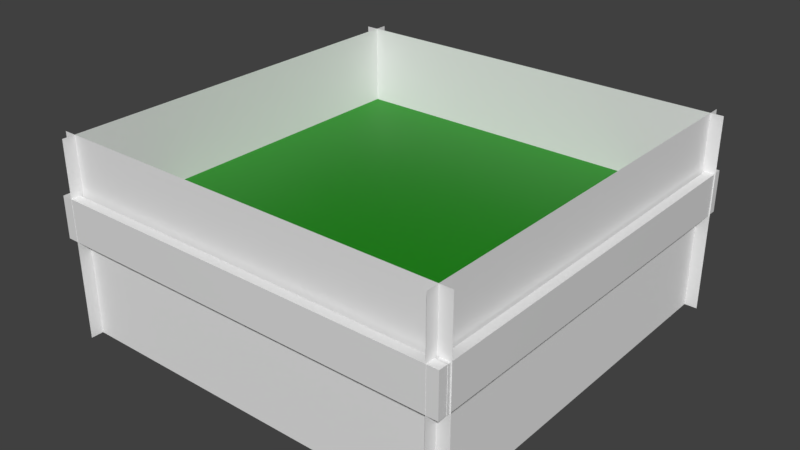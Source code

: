 # Source: template.blend  (saved by Blender 2.80.42; exported with 4.5.12 LTS)
import bpy
from mathutils import Matrix  # noqa: F401  (used for matrix-valued properties, if any)

bpy.ops.wm.read_factory_settings(use_empty=True)
scene = bpy.context.scene
scene.name = 'Scene'

# ---- collections
col_collection_1 = bpy.data.collections.new('Collection 1'); scene.collection.children.link(col_collection_1)

# ---- materials (node trees are filled in below, after node groups)
mat_material = bpy.data.materials.new('Material')
mat_material.alpha_threshold = 0.0
mat_material.use_transparent_shadow = False
mat_material.roughness = 0.5
mat_material.line_color = (0.0, 0.0, 0.0, 1.0)
mat_material_001 = bpy.data.materials.new('Material.001')
mat_material_001.alpha_threshold = 0.0
mat_material_001.use_transparent_shadow = False
mat_material_001.diffuse_color = (0.004946, 0.2529, 0.0, 1.0)
mat_material_001.roughness = 0.5
mat_material_001.line_color = (0.0, 0.0, 0.0, 1.0)

# ---- material node trees
mat_material.use_nodes = True; mat_material.node_tree.nodes.clear()
_N = mat_material.node_tree.nodes; _L = mat_material.node_tree.links
n0 = _N.new('ShaderNodeOutputMaterial'); n0.name = 'Material Output'; n0.location = (300, 300)
n1 = _N.new('ShaderNodeBsdfPrincipled'); n1.name = 'Principled BSDF'; n1.location = (10, 300)
n1.distribution = 'GGX'
n1.subsurface_method = 'BURLEY'
n1.inputs[3].default_value = 1.45
_L.new(n1.outputs[0], n0.inputs[0])
n0.is_active_output = True
mat_material_001.use_nodes = True; mat_material_001.node_tree.nodes.clear()
_N = mat_material_001.node_tree.nodes; _L = mat_material_001.node_tree.links
n0 = _N.new('ShaderNodeOutputMaterial'); n0.name = 'Material Output'; n0.location = (300, 300)
n1 = _N.new('ShaderNodeBsdfPrincipled'); n1.name = 'Principled BSDF'; n1.location = (10, 300)
n1.distribution = 'GGX'
n1.subsurface_method = 'BURLEY'
n1.inputs[0].default_value = (0.004946, 0.2529, 0.0, 1.0)
n1.inputs[3].default_value = 1.45
_L.new(n1.outputs[0], n0.inputs[0])
n0.is_active_output = True

# ---- world
world_world = bpy.data.worlds.new('World'); scene.world = world_world
world_world.color = (0.05088, 0.05088, 0.05088)
world_world.use_sun_shadow = False
world_world.sun_shadow_jitter_overblur = 0.0
world_world.cycles.sampling_method = 'MANUAL'

# ---- meshes
me_plane = bpy.data.meshes.new('Plane')
me_plane.from_pydata([(-1.0, -1.0, 0.0), (1.0, -1.0, 0.0), (-1.0, 1.0, 0.0), (1.0, 1.0, 0.0)], [], [(0, 1, 3, 2)])
me_plane.use_remesh_preserve_volume = False
me_plane.use_remesh_preserve_attributes = False
me_plane.use_mirror_vertex_groups = False
me_plane.update()
me_cube_004 = bpy.data.meshes.new('Cube.004')
me_cube_004.from_pydata([(1.0, 1.0, -1.0), (1.0, -1.0, -1.0), (-1.0, -1.0, -1.0), (-1.0, 1.0, -1.0), (1.0, 1.0, 1.0), (1.0, -1.0, 1.0), (-1.0, -1.0, 1.0), (-1.0, 1.0, 1.0)], [], [(0, 1, 2, 3), (4, 7, 6, 5), (0, 4, 5, 1), (1, 5, 6, 2), (2, 6, 7, 3), (4, 0, 3, 7)])
me_cube_004.materials.append(mat_material)
me_cube_004.use_remesh_preserve_volume = False
me_cube_004.use_remesh_preserve_attributes = False
me_cube_004.use_mirror_vertex_groups = False
me_cube_004.update()
me_cube_003 = bpy.data.meshes.new('Cube.003')
me_cube_003.from_pydata([(1.0, 1.0, -1.0), (1.0, -1.0, -1.0), (-1.0, -1.0, -1.0), (-1.0, 1.0, -1.0), (1.0, 1.0, 1.0), (1.0, -1.0, 1.0), (-1.0, -1.0, 1.0), (-1.0, 1.0, 1.0)], [], [(0, 1, 2, 3), (4, 7, 6, 5), (0, 4, 5, 1), (1, 5, 6, 2), (2, 6, 7, 3), (4, 0, 3, 7)])
me_cube_003.materials.append(mat_material)
me_cube_003.use_remesh_preserve_volume = False
me_cube_003.use_remesh_preserve_attributes = False
me_cube_003.use_mirror_vertex_groups = False
me_cube_003.update()
me_cube_002 = bpy.data.meshes.new('Cube.002')
me_cube_002.from_pydata([(1.0, 1.0, -1.0), (1.0, -1.0, -1.0), (-1.0, -1.0, -1.0), (-1.0, 1.0, -1.0), (1.0, 1.0, 1.0), (1.0, -1.0, 1.0), (-1.0, -1.0, 1.0), (-1.0, 1.0, 1.0)], [], [(0, 1, 2, 3), (4, 7, 6, 5), (0, 4, 5, 1), (1, 5, 6, 2), (2, 6, 7, 3), (4, 0, 3, 7)])
me_cube_002.materials.append(mat_material)
me_cube_002.use_remesh_preserve_volume = False
me_cube_002.use_remesh_preserve_attributes = False
me_cube_002.use_mirror_vertex_groups = False
me_cube_002.update()
me_cube_001 = bpy.data.meshes.new('Cube.001')
me_cube_001.from_pydata([(1.0, 1.0, -1.0), (1.0, -1.0, -1.0), (-1.0, -1.0, -1.0), (-1.0, 1.0, -1.0), (1.0, 1.0, 1.0), (1.0, -1.0, 1.0), (-1.0, -1.0, 1.0), (-1.0, 1.0, 1.0)], [], [(0, 1, 2, 3), (4, 7, 6, 5), (0, 4, 5, 1), (1, 5, 6, 2), (2, 6, 7, 3), (4, 0, 3, 7)])
me_cube_001.materials.append(mat_material)
me_cube_001.use_remesh_preserve_volume = False
me_cube_001.use_remesh_preserve_attributes = False
me_cube_001.use_mirror_vertex_groups = False
me_cube_001.update()
me_cube = bpy.data.meshes.new('Cube')
me_cube.from_pydata([(1.0, 1.0, -1.0), (1.0, -1.0, -1.0), (-1.0, -1.0, -1.0), (-1.0, 1.0, -1.0), (1.0, 1.0, 1.0), (1.0, -1.0, 1.0), (-1.0, -1.0, 1.0), (-1.0, 1.0, 1.0)], [], [(0, 1, 2, 3), (4, 7, 6, 5), (0, 4, 5, 1), (1, 5, 6, 2), (2, 6, 7, 3), (4, 0, 3, 7)])
me_cube.materials.append(mat_material_001)
me_cube.use_remesh_preserve_volume = False
me_cube.use_remesh_preserve_attributes = False
me_cube.use_mirror_vertex_groups = False
me_cube.update()

# ---- objects
ob_obj_snap_003 = bpy.data.objects.new('obj_snap.003', me_plane)
ob_obj_snap_002 = bpy.data.objects.new('obj_snap.002', me_plane)
ob_obj_snap_001 = bpy.data.objects.new('obj_snap.001', me_plane)
ob_obj_snap = bpy.data.objects.new('obj_snap', me_plane)
ob_cube_004 = bpy.data.objects.new('Cube.004', me_cube_004)
ob_cube_003 = bpy.data.objects.new('Cube.003', me_cube_003)
ob_cube_002 = bpy.data.objects.new('Cube.002', me_cube_002)
ob_cube_001 = bpy.data.objects.new('Cube.001', me_cube_001)
ob_cube = bpy.data.objects.new('Cube', me_cube)

# ---- transforms, parenting, visibility, modifiers, constraints
ob_obj_snap_003.location = (1.979, 0.006604, 0.0)
ob_obj_snap_003.rotation_euler = (1.571, -0.0, 1.571)
ob_obj_snap_003.scale = (2.106, 1.0, 1.0)
ob_obj_snap_003.lineart.crease_threshold = 0.0
ob_obj_snap_002.location = (-1.979, 0.006604, 0.0)
ob_obj_snap_002.rotation_euler = (1.571, 0.0, 4.712)
ob_obj_snap_002.scale = (2.106, 1.0, 1.0)
ob_obj_snap_002.lineart.crease_threshold = 0.0
ob_obj_snap_001.location = (0.0, 1.986, 0.0)
ob_obj_snap_001.rotation_euler = (1.571, -0.0, 3.142)
ob_obj_snap_001.scale = (2.106, 1.0, 1.0)
ob_obj_snap_001.lineart.crease_threshold = 0.0
ob_obj_snap.location = (0.0, -1.973, 0.0)
ob_obj_snap.rotation_euler = (1.571, -0.0, 0.0)
ob_obj_snap.scale = (2.106, 1.0, 1.0)
ob_obj_snap.lineart.crease_threshold = 0.0
ob_cube_004.location = (-0.002453, 2.05, 0.2183)
ob_cube_004.rotation_euler = (0.0, -0.0, -1.571)
ob_cube_004.scale = (0.04748, 2.095, 0.2119)
ob_cube_004.lock_rotations_4d = False
ob_cube_004.empty_display_type = 'ARROWS'
ob_cube_004.lineart.crease_threshold = 0.0
ob_cube_003.location = (-0.002453, -2.05, 0.2183)
ob_cube_003.rotation_euler = (0.0, -0.0, -1.571)
ob_cube_003.scale = (0.04748, 2.095, 0.2119)
ob_cube_003.lock_rotations_4d = False
ob_cube_003.empty_display_type = 'ARROWS'
ob_cube_003.lineart.crease_threshold = 0.0
ob_cube_002.location = (2.048, 0.0, 0.2183)
ob_cube_002.scale = (0.04748, 2.005, 0.2119)
ob_cube_002.lock_rotations_4d = False
ob_cube_002.empty_display_type = 'ARROWS'
ob_cube_002.lineart.crease_threshold = 0.0
ob_cube_001.location = (-2.052, 0.0, 0.2183)
ob_cube_001.scale = (0.04748, 2.005, 0.2119)
ob_cube_001.lock_rotations_4d = False
ob_cube_001.empty_display_type = 'ARROWS'
ob_cube_001.lineart.crease_threshold = 0.0
ob_cube.location = (0.0, 0.0, 0.08893)
ob_cube.scale = (2.02, 2.02, 0.09056)
ob_cube.lock_rotations_4d = False
ob_cube.empty_display_type = 'ARROWS'
ob_cube.lineart.crease_threshold = 0.0

# ---- collection membership
col_collection_1.objects.link(ob_obj_snap_003)
col_collection_1.objects.link(ob_obj_snap_002)
col_collection_1.objects.link(ob_obj_snap_001)
col_collection_1.objects.link(ob_obj_snap)
col_collection_1.objects.link(ob_cube_004)
col_collection_1.objects.link(ob_cube_003)
col_collection_1.objects.link(ob_cube_002)
col_collection_1.objects.link(ob_cube_001)
col_collection_1.objects.link(ob_cube)

# ---- scene / render settings (as saved in the file)
scene.frame_start = 1; scene.frame_end = 250; scene.frame_set(1)
scene.render.engine = 'BLENDER_EEVEE_NEXT'
scene.render.resolution_percentage = 50
scene.render.dither_intensity = 0.0
scene.cycles.use_denoising = False
scene.cycles.samples = 128
scene.cycles.sampling_pattern = 'TABULATED_SOBOL'
scene.cycles.light_sampling_threshold = 0.0
scene.cycles.use_adaptive_sampling = False
scene.cycles.use_light_tree = False
scene.cycles.blur_glossy = 0.0
scene.cycles.sample_clamp_indirect = 0.0
scene.view_settings.view_transform = 'Standard'
bpy.context.view_layer.update()

# ---- added for rendering (the .blend has no active camera and no usable light): camera, sun
cam_auto = bpy.data.cameras.new('AutoCamera')
cam_auto.lens = 50.0
cam_auto.sensor_width = 36.0
cam_auto.clip_end = 1000.0
ob_auto_camera = bpy.data.objects.new('AutoCamera', cam_auto)
scene.collection.objects.link(ob_auto_camera)
ob_auto_camera.location = (5.8141, -6.97032, 4.65128)
ob_auto_camera.rotation_euler = (1.09748, -7.21219e-08, 0.694738)
scene.camera = ob_auto_camera
light_auto_sun = bpy.data.lights.new('AutoSun', 'SUN')
light_auto_sun.energy = 3.0
light_auto_sun.angle = 0.0523599
ob_auto_sun = bpy.data.objects.new('AutoSun', light_auto_sun)
scene.collection.objects.link(ob_auto_sun)
ob_auto_sun.rotation_euler = (0.872665, 0.174533, 0.523599)
bpy.context.view_layer.update()

